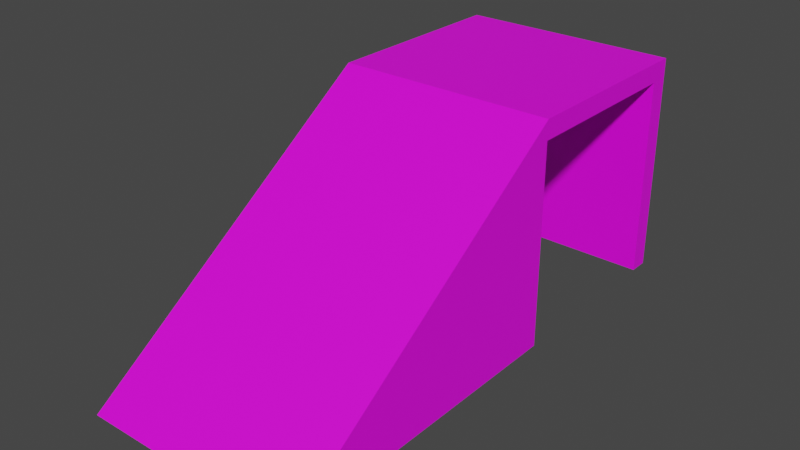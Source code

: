 # Source: ParkourRamp01.blend  (saved by Blender 4.2.66; exported with 4.5.12 LTS)
import bpy
from mathutils import Matrix  # noqa: F401  (used for matrix-valued properties, if any)

bpy.ops.wm.read_factory_settings(use_empty=True)
scene = bpy.context.scene
scene.name = 'Scene'

# ---- collections
col_collection = bpy.data.collections.new('Collection'); scene.collection.children.link(col_collection)

# ---- images (referenced by path relative to the original .blend; pixels are not part of the script)
import os
ASSET_DIR = os.environ.get("B2B_ASSET_DIR", "")  # directory of the original .blend (textures are referenced by path, not embedded)
HERE = os.path.dirname(os.path.abspath(__file__))  # packed textures are extracted next to this script under _unpacked/

def load_image(name, relpath, width, height, colorspace="sRGB"):
    """Load a texture the original file referenced (path relative to the .blend, or extracted next to this script)."""
    p = next((c for c in (os.path.join(HERE, relpath), os.path.join(ASSET_DIR, relpath)) if relpath and os.path.exists(c)), "")
    if p:
        img = bpy.data.images.load(p, check_existing=True)
        img.name = name
    else:  # same state as the original file: an image datablock whose file is absent (Cycles renders it pink)
        img = bpy.data.images.new(name, width, height)
        img.source = "FILE"
        img.filepath = "//" + (relpath or name)
    img.colorspace_settings.name = colorspace
    return img
img_parkourplywood01_a_png = load_image('ParkourPlywood01_a.png', 'ParkourPlywood01_a.png', 1024, 1024, 'sRGB')

# ---- materials (node trees are filled in below, after node groups)
mat_primary = bpy.data.materials.new('Primary')
mat_primary.alpha_threshold = 0.0
mat_primary.use_transparent_shadow = False
mat_primary.roughness = 0.5
mat_primary.line_color = (0.0, 0.0, 0.0, 1.0)

# ---- material node trees
mat_primary.use_nodes = True; mat_primary.node_tree.nodes.clear()
_N = mat_primary.node_tree.nodes; _L = mat_primary.node_tree.links
n0 = _N.new('ShaderNodeOutputMaterial'); n0.name = 'Material Output'; n0.location = (300, 300)
n1 = _N.new('ShaderNodeBsdfPrincipled'); n1.name = 'Principled BSDF'; n1.location = (10, 300)
n1.distribution = 'GGX'
n1.subsurface_method = 'RANDOM_WALK_SKIN'
n1.inputs[3].default_value = 1.45
n1.inputs[27].default_value = (0.0, 0.0, 0.0, 1.0)
n1.inputs[28].default_value = 1.0
n2 = _N.new('ShaderNodeTexImage'); n2.name = 'Image Texture'; n2.location = (-280, 280)
n2.image = img_parkourplywood01_a_png
n2.interpolation = 'Closest'
_L.new(n1.outputs[0], n0.inputs[0])
_L.new(n2.outputs[0], n1.inputs[0])
n0.is_active_output = True

# ---- world
world_world = bpy.data.worlds.new('World'); scene.world = world_world
world_world.use_nodes = True; world_world.node_tree.nodes.clear()
_N = world_world.node_tree.nodes; _L = world_world.node_tree.links
n0 = _N.new('ShaderNodeOutputWorld'); n0.name = 'World Output'; n0.location = (300, 300)
n1 = _N.new('ShaderNodeBackground'); n1.name = 'Background'; n1.location = (10, 300)
n1.inputs[0].default_value = (0.05088, 0.05088, 0.05088, 1.0)
_L.new(n1.outputs[0], n0.inputs[0])
n0.is_active_output = True
world_world.color = (0.05088, 0.05088, 0.05088)
world_world.use_sun_shadow = False
world_world.sun_shadow_jitter_overblur = 0.0

# ---- meshes
me_cube_001 = bpy.data.meshes.new('Cube.001')
me_cube_001.from_pydata([(-1.0, -0.5099, 0.002393), (-1.0, -0.5099, 1.825), (-1.0, 1.315, 0.002393), (-1.0, 1.14, 1.825), (1.0, -0.5099, 1.825), (1.0, 1.315, 0.002393), (1.0, 1.14, 1.825), (-1.0, -0.5099, 2.0), (-1.0, -3.38, -0.009572), (1.0, -0.5099, 2.0), (1.0, -3.38, -0.009572), (1.0, -0.5098, 0.002393), (-1.0, 1.14, 0.002393), (-1.0, 1.315, 2.0), (1.0, 1.315, 2.0), (1.0, 1.14, 0.002393)], [], [(2, 13, 14, 5), (6, 4, 1, 3), (11, 9, 7, 0), (14, 13, 7, 9), (8, 7, 0), (10, 11, 9), (10, 9, 7, 8), (15, 6, 3, 12), (3, 1, 7, 13), (12, 3, 13, 2), (6, 15, 5, 14), (4, 6, 14, 9)])
_uv = me_cube_001.uv_layers.new(name='UVMap')
_uv.uv.foreach_set('vector', [1.0, 0.0, 1.0, 1.0, 0.5, 1.0, 0.5, 0.0, 0.2599, 0.2584, 0.2599, 0.04535, 0.5182, 0.04535, 0.5182, 0.2584, 0.5, 0.0, 0.5, 1.0, 0.0, 1.0, 0.0, 0.0, 1.0, 0.0, 1.0, 1.0, 0.5195, 1.0, 0.5195, 0.0, 0.5508, 0.0, 0.0, 1.0, 0.0, 0.0, 0.5508, 0.0, 0.0, 0.0, 0.0, 1.0, 0.0, 0.0, 1.0, 0.0, 1.0, 1.0, 0.0, 1.0, 0.2599, 0.4938, 0.2599, 0.2584, 0.5182, 0.2584, 0.5182, 0.4938, 0.04688, 0.9062, 0.5039, 0.9062, 0.5039, 1.0, 0.0, 1.0, 0.04297, 0.0, 0.04688, 0.9062, 0.0, 1.0, 0.0, 0.0, 0.04297, 0.9141, 0.04297, 0.0, 0.0, 0.0, 0.0, 1.0, 0.04297, 0.9141, 0.5, 0.9141, 0.543, 1.0, 0.04297, 1.0])
me_cube_001.materials.append(mat_primary)
me_cube_001.update()

# ---- objects
ob_parkourramp01 = bpy.data.objects.new('ParkourRamp01', me_cube_001)

# ---- transforms, parenting, visibility, modifiers, constraints
ob_parkourramp01.location = (0.0, 0.0, 0.0)
ob_parkourramp01.scale = (1.5, 1.5, 1.5)

# ---- collection membership
col_collection.objects.link(ob_parkourramp01)

# ---- scene / render settings (as saved in the file)
scene.frame_start = 1; scene.frame_end = 250; scene.frame_set(1)
scene.render.engine = 'BLENDER_EEVEE_NEXT'
scene.cycles.sampling_pattern = 'TABULATED_SOBOL'
scene.view_settings.view_transform = 'Filmic'
bpy.context.view_layer.update()

# ---- added for rendering (the .blend has no active camera and no usable light): camera, sun
cam_auto = bpy.data.cameras.new('AutoCamera')
cam_auto.lens = 50.0
cam_auto.sensor_width = 36.0
cam_auto.clip_end = 1000.0
ob_auto_camera = bpy.data.objects.new('AutoCamera', cam_auto)
scene.collection.objects.link(ob_auto_camera)
ob_auto_camera.location = (7.6124, -10.6839, 7.58274)
ob_auto_camera.rotation_euler = (1.09748, -7.21219e-08, 0.694738)
scene.camera = ob_auto_camera
light_auto_sun = bpy.data.lights.new('AutoSun', 'SUN')
light_auto_sun.energy = 3.0
light_auto_sun.angle = 0.0523599
ob_auto_sun = bpy.data.objects.new('AutoSun', light_auto_sun)
scene.collection.objects.link(ob_auto_sun)
ob_auto_sun.rotation_euler = (0.872665, 0.174533, 0.523599)
bpy.context.view_layer.update()
